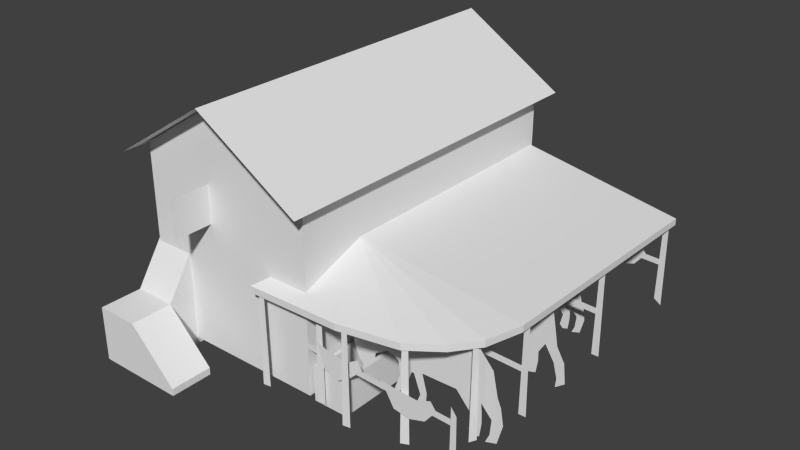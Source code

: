 # Source: H11.blend  (saved by Blender 2.63.0; exported with 4.5.12 LTS)
import bpy
from mathutils import Matrix  # noqa: F401  (used for matrix-valued properties, if any)

bpy.ops.wm.read_factory_settings(use_empty=True)
scene = bpy.context.scene
scene.name = 'Scene'

# ---- collections
col_collection_1 = bpy.data.collections.new('Collection 1'); scene.collection.children.link(col_collection_1)

# ---- world
world_world = bpy.data.worlds.new('World'); scene.world = world_world
world_world.color = (0.05088, 0.05088, 0.05088)
world_world.use_sun_shadow = False
world_world.sun_shadow_jitter_overblur = 0.0
world_world.cycles.sampling_method = 'MANUAL'
world_world.cycles.sample_map_resolution = 256

# ---- meshes
me_cube_003 = bpy.data.meshes.new('Cube.003')
me_cube_003.from_pydata([(0.009687, -18.78, -0.3999), (0.009687, -16.79, -0.3999), (2.01, -16.79, -0.3999), (2.01, -18.78, -0.3999), (0.009687, -18.78, 2.164), (0.009687, -16.79, 2.164), (2.01, -16.79, 2.164), (2.01, -18.78, 2.164), (4.207, -16.79, -0.3999), (4.207, -18.78, -0.3999), (4.207, -16.79, -0.06815), (4.207, -18.78, -0.06815), (0.009687, -15.15, -0.3999), (2.01, -15.15, -0.3999), (0.009687, -15.15, 4.601), (2.01, -15.15, 4.601), (3.561, -17.42, 5.945), (3.561, -15.5, 5.945), (3.561, -17.42, 7.73), (3.561, -15.5, 7.73), (-0.4613, -16.5, 8.324), (-0.4613, 0.6928, 8.324), (9.359, 0.6928, 8.324), (9.359, -16.5, 8.324), (4.399, 0.6928, 11.42), (4.399, -16.5, 11.42), (-0.4613, -7.904, 8.324), (0.09024, -15.52, -0.07409), (0.09024, -0.2851, -0.07409), (8.794, -0.2851, -0.07409), (8.794, -15.52, -0.07409), (0.09024, -15.52, 8.629), (0.09024, -0.2851, 8.629), (8.794, -0.2851, 8.629), (8.794, -15.52, 8.629), (4.398, -15.52, 11.38), (0.09024, -7.904, 8.629), (0.09024, -0.2851, 4.278), (0.09024, -7.904, -0.07409), (0.09024, -15.52, 4.278), (0.09024, -7.904, 4.278), (0.09024, -0.1975, -0.07409), (8.794, -0.1975, -0.07409), (0.09024, -0.1975, 8.629), (8.794, -0.1975, 8.629), (4.398, -0.1975, 11.38), (0.09024, -0.1975, 4.278), (8.794, -0.2851, 5.32), (16.49, -0.2851, 4.154), (16.27, -11.77, 4.154), (15.79, -13.49, 4.154), (14.92, -14.62, 4.154), (13.57, -15.6, 4.154), (10.84, -16.14, 4.154), (6.47, -16.21, 4.154), (8.753, -12.33, 5.32), (8.794, -0.2851, 5.87), (16.49, -0.2851, 4.463), (16.27, -11.77, 4.463), (15.79, -13.49, 4.463), (14.92, -14.62, 4.463), (13.57, -15.6, 4.463), (10.84, -16.14, 4.463), (6.47, -16.21, 4.463), (8.753, -12.33, 5.87), (15.87, -15.64, -1.501), (15.92, -15.64, 2.811), (16.22, -15.64, -1.743), (16.17, -15.64, 2.484), (15.87, -11.15, -0.09423), (15.92, -11.15, 4.459), (16.22, -11.15, -0.09423), (16.17, -11.15, 4.132), (15.87, -5.675, -0.09423), (15.92, -5.675, 4.459), (16.22, -5.675, -0.09423), (16.17, -5.675, 4.132), (15.87, -0.2015, 0.1475), (15.92, -0.2015, 4.459), (16.22, -0.2015, -0.09423), (16.17, -0.2015, 4.132), (15.24, -13.34, -0.1353), (15.57, -13.34, -0.03812), (15.66, -13.34, 0.5839), (15.65, -13.34, 1.022), (15.61, -13.34, 1.524), (16.11, -13.34, 0.9774), (16.04, -13.34, 0.2568), (15.85, -13.34, -0.1458), (16.38, -13.34, 0.02081), (16.63, -13.34, 0.9536), (16.5, -13.34, 1.706), (16.33, -13.34, 2.096), (16.1, -13.34, 3.188), (15.46, -13.34, 3.907), (14.41, -13.34, 3.981), (12.92, -13.34, 3.896), (11.35, -13.34, 3.803), (10.52, -13.34, 3.363), (9.864, -13.34, 2.654), (9.283, -13.34, 2.117), (9.244, -13.34, 1.652), (9.543, -13.34, 0.9086), (10.04, -13.34, 0.3934), (10.25, -13.34, 0.575), (10.4, -13.34, 1.541), (11.02, -13.34, 1.919), (11.32, -13.34, 1.848), (11.59, -13.34, 1.678), (11.67, -13.34, 1.042), (11.28, -13.34, -0.01296), (11.48, -13.34, 0.0009204), (11.55, -13.34, 0.155), (11.99, -13.34, 0.7036), (12.26, -13.34, 1.459), (12.38, -13.34, 1.442), (12.7, -13.34, 0.5759), (12.44, -13.34, -0.07718), (12.96, -13.34, 0.04826), (13.02, -13.34, 0.7516), (12.79, -13.34, 1.608), (14.44, -13.34, 1.639), (15.2, -13.34, 0.779), (15.06, -13.34, 0.08396), (14.52, -8.411, -0.1353), (14.85, -8.411, -0.03812), (14.94, -8.411, 0.5839), (14.93, -8.411, 1.022), (15.23, -8.411, 1.524), (15.68, -8.411, 0.7999), (15.86, -8.411, 0.09876), (15.82, -8.411, -0.3435), (16.27, -8.411, -0.003288), (16.17, -8.411, 0.956), (15.79, -8.411, 1.618), (15.66, -8.411, 2.364), (15.51, -8.411, 3.188), (14.92, -8.411, 3.88), (14.03, -8.411, 3.981), (12.92, -8.411, 3.896), (11.78, -8.411, 3.642), (10.71, -8.411, 3.679), (10.27, -8.411, 3.745), (9.486, -8.411, 3.64), (9.187, -8.411, 3.282), (9.004, -8.411, 2.501), (9.118, -8.411, 1.792), (9.394, -8.411, 1.82), (10.07, -8.411, 2.528), (10.8, -8.411, 2.476), (11.48, -8.411, 2.035), (11.75, -8.411, 1.866), (11.83, -8.411, 1.229), (11.73, -8.411, -0.07609), (11.92, -8.411, -0.1002), (11.55, -8.411, 0.155), (12.15, -8.411, 0.841), (12.26, -8.411, 1.459), (12.38, -8.411, 1.442), (12.4, -8.411, 0.5759), (12.15, -8.411, -0.07718), (12.66, -8.411, 0.04826), (12.72, -8.411, 0.7516), (12.92, -8.411, 1.688), (14.07, -8.411, 1.639), (14.48, -8.411, 0.779), (14.33, -8.411, 0.08396), (8.783, -15.57, 2.494), (15.91, -15.57, 2.21), (8.793, -15.57, 2.207), (15.92, -15.57, 1.923), (9.479, -15.59, 2.33), (9.707, -15.59, 1.674), (10.42, -15.59, 1.417), (10.96, -15.59, 1.731), (11.68, -15.59, 2.416), (11.48, -15.59, 2.816), (10.91, -15.59, 2.473), (9.822, -15.59, 2.616), (9.279, -15.59, 2.873), (12.88, -15.59, 2.036), (13.23, -15.59, 1.435), (13.98, -15.59, 1.317), (14.7, -15.59, 1.547), (15.23, -15.59, 2.213), (14.96, -15.59, 2.567), (14.32, -15.59, 2.317), (13.16, -15.59, 2.381), (12.58, -15.59, 2.453), (8.783, -0.2183, 2.494), (15.91, -0.2183, 2.21), (8.793, -0.2183, 2.207), (15.92, -0.2183, 1.923), (9.479, -0.2073, 2.33), (9.707, -0.2073, 1.674), (10.42, -0.2073, 1.417), (10.96, -0.2073, 1.731), (11.68, -0.2073, 2.416), (11.48, -0.2073, 2.816), (10.91, -0.2073, 2.473), (9.822, -0.2073, 2.616), (9.279, -0.2073, 2.873), (12.88, -0.2073, 2.036), (13.23, -0.2073, 1.435), (13.98, -0.2073, 1.317), (14.7, -0.2073, 1.547), (15.23, -0.2073, 2.213), (14.96, -0.2073, 2.567), (14.32, -0.2073, 2.317), (13.16, -0.2073, 2.381), (12.58, -0.2073, 2.453), (8.783, -5.691, 2.494), (15.91, -5.691, 2.21), (8.793, -5.691, 2.207), (15.92, -5.691, 1.923), (11.39, -5.681, 2.036), (11.74, -5.681, 1.435), (12.49, -5.681, 1.317), (13.21, -5.681, 1.547), (13.74, -5.681, 2.213), (13.47, -5.681, 2.567), (12.83, -5.681, 2.317), (11.67, -5.681, 2.381), (11.09, -5.681, 2.453), (8.783, -11.16, 2.494), (15.91, -11.16, 2.21), (8.793, -11.16, 2.207), (15.92, -11.16, 1.923), (9.479, -11.15, 2.33), (9.707, -11.15, 1.674), (10.42, -11.15, 1.417), (10.96, -11.15, 1.731), (11.68, -11.15, 2.416), (11.48, -11.15, 2.816), (10.91, -11.15, 2.473), (9.822, -11.15, 2.616), (9.279, -11.15, 2.873), (8.903, -15.35, -0.3493), (8.903, -11.58, -0.3493), (10.58, -11.58, -0.3493), (10.58, -15.35, -0.3493), (8.903, -15.35, 1.332), (8.903, -11.58, 1.332), (10.58, -11.58, 1.332), (10.58, -15.35, 1.332), (9.097, -15.15, 1.332), (9.097, -11.77, 1.332), (10.39, -11.77, 1.332), (10.39, -15.15, 1.332), (9.097, -15.15, -0.1812), (9.097, -11.77, -0.1812), (10.39, -11.77, -0.1812), (10.39, -15.15, -0.1812), (8.903, -10.42, -0.3493), (8.903, -6.653, -0.3493), (10.58, -6.653, -0.3493), (10.58, -10.42, -0.3493), (8.903, -10.42, 1.332), (8.903, -6.653, 1.332), (10.58, -6.653, 1.332), (10.58, -10.42, 1.332), (9.097, -10.23, 1.332), (9.097, -6.846, 1.332), (10.39, -6.846, 1.332), (10.39, -10.23, 1.332), (9.097, -10.23, -0.1812), (9.097, -6.846, -0.1812), (10.39, -6.846, -0.1812), (10.39, -10.23, -0.1812), (8.903, -4.947, -0.3493), (8.903, -1.179, -0.3493), (10.58, -1.179, -0.3493), (10.58, -4.947, -0.3493), (8.903, -4.947, 1.332), (8.903, -1.179, 1.332), (10.58, -1.179, 1.332), (10.58, -4.947, 1.332), (9.097, -4.754, 1.332), (9.097, -1.373, 1.332), (10.39, -1.373, 1.332), (10.39, -4.754, 1.332), (9.097, -4.754, -0.1812), (9.097, -1.373, -0.1812), (10.39, -1.373, -0.1812), (10.39, -4.754, -0.1812), (15.44, -13.83, -0.09423), (15.46, -13.78, 4.459), (15.59, -13.51, -0.09423), (15.57, -13.56, 4.132), (13.48, -15.52, -0.09423), (13.53, -15.49, 4.459), (13.81, -15.37, -0.09423), (13.76, -15.39, 4.132), (11.07, -16.09, -0.09423), (11.13, -16.08, 4.459), (11.42, -16.03, -0.09423), (11.37, -16.04, 4.132), (9.308, -15.6, -0.09423), (9.362, -15.59, 4.459), (9.66, -15.54, -0.09423), (9.606, -15.55, 4.132), (6.757, -16.13, -0.09423), (6.811, -16.12, 4.459), (7.109, -16.08, -0.09423), (7.055, -16.09, 4.132), (13.76, -4.599, -0.1826), (14.01, -4.599, -0.1086), (14.07, -4.599, 0.3651), (14.07, -4.599, 0.6989), (14.03, -4.599, 1.081), (14.42, -4.599, 0.6648), (14.36, -4.599, 0.116), (14.22, -4.599, -0.1907), (14.63, -4.599, -0.06375), (14.81, -4.599, 0.6467), (14.72, -4.599, 1.22), (14.59, -4.599, 1.517), (14.41, -4.599, 2.349), (13.92, -4.599, 2.896), (13.12, -4.599, 2.952), (11.99, -4.599, 2.888), (10.79, -4.599, 2.817), (10.16, -4.599, 2.482), (9.66, -4.599, 1.942), (9.218, -4.599, 1.533), (9.188, -4.599, 1.179), (9.416, -4.599, 0.6124), (9.798, -4.599, 0.22), (9.957, -4.599, 0.3583), (10.07, -4.599, 1.094), (10.54, -4.599, 1.382), (10.77, -4.599, 1.328), (10.97, -4.599, 1.199), (11.03, -4.599, 0.7137), (10.74, -4.599, -0.08948), (10.89, -4.599, -0.0789), (10.94, -4.599, 0.03846), (11.28, -4.599, 0.4562), (11.49, -4.599, 1.031), (11.57, -4.599, 1.018), (11.82, -4.599, 0.359), (11.62, -4.599, -0.1384), (12.02, -4.599, -0.04285), (12.06, -4.599, 0.4929), (11.89, -4.599, 1.145), (13.15, -4.599, 1.168), (13.73, -4.599, 0.5137), (13.61, -4.599, -0.01566)], [], [(4, 5, 1, 0), (5, 6, 15, 14), (7, 3, 9, 11), (7, 4, 0, 3), (0, 1, 2, 3), (7, 6, 5, 4), (10, 11, 9, 8), (10, 8, 2, 6), (3, 2, 8, 9), (6, 7, 11, 10), (14, 15, 13, 12), (14, 12, 1, 5), (6, 2, 13, 15), (2, 1, 12, 13), (18, 16, 17, 19), (25, 24, 21, 26, 20), (22, 24, 25, 23), (40, 37, 28, 38), (45, 44, 43), (33, 34, 30, 29), (34, 31, 39, 27, 30), (27, 38, 28, 29, 30), (35, 31, 34), (44, 42, 41, 46, 43), (39, 40, 38, 27), (31, 36, 40, 39), (36, 32, 37, 40), (55, 47, 49), (55, 50, 51), (55, 49, 50), (53, 54, 55), (51, 52, 55), (52, 53, 55), (47, 48, 49), (64, 58, 56), (64, 60, 59), (64, 59, 58), (62, 64, 63), (60, 64, 61), (61, 64, 62), (56, 58, 57), (60, 61, 52, 51), (61, 62, 53, 52), (62, 63, 54, 53), (56, 57, 48, 47), (63, 64, 55, 54), (57, 58, 49, 48), (47, 55, 64, 56), (58, 59, 50, 49), (59, 60, 51, 50), (66, 65, 67, 68), (70, 69, 71, 72), (74, 73, 75, 76), (78, 77, 79, 80), (99, 100, 105), (97, 98, 106), (101, 102, 105), (100, 101, 105), (107, 108, 114), (115, 120, 107), (102, 103, 104), (105, 102, 104), (92, 93, 85), (93, 94, 95), (120, 95, 96), (105, 106, 99), (106, 107, 97), (120, 96, 107), (120, 115, 116), (121, 85, 93), (114, 108, 109), (114, 115, 107), (113, 114, 109), (120, 121, 95), (119, 120, 116), (91, 85, 86), (113, 109, 110), (91, 92, 85), (95, 121, 93), (112, 113, 110), (90, 91, 86), (85, 121, 122), (84, 85, 122), (122, 123, 82), (118, 119, 116), (118, 116, 117), (90, 86, 87), (111, 112, 110), (83, 84, 122), (89, 90, 87), (83, 122, 82), (107, 96, 97), (89, 87, 88), (82, 123, 81), (98, 99, 106), (142, 143, 148), (140, 141, 149), (144, 145, 148), (143, 144, 148), (150, 151, 157), (158, 163, 150), (145, 146, 147), (148, 145, 147), (135, 136, 128), (136, 137, 138), (163, 138, 139), (148, 149, 142), (149, 150, 140), (163, 139, 150), (163, 158, 159), (164, 128, 136), (157, 151, 152), (157, 158, 150), (156, 157, 152), (163, 164, 138), (162, 163, 159), (134, 128, 129), (156, 152, 153), (134, 135, 128), (138, 164, 136), (155, 156, 153), (133, 134, 129), (128, 164, 165), (127, 128, 165), (165, 166, 125), (161, 162, 159), (161, 159, 160), (133, 129, 130), (154, 155, 153), (126, 127, 165), (132, 133, 130), (126, 165, 125), (150, 139, 140), (132, 130, 131), (125, 166, 124), (141, 142, 149), (168, 167, 169, 170), (171, 178, 179), (177, 175, 176), (171, 172, 178), (177, 178, 173), (173, 178, 172), (174, 177, 173), (177, 174, 175), (180, 187, 188), (186, 184, 185), (180, 181, 187), (186, 187, 182), (182, 187, 181), (183, 186, 182), (186, 183, 184), (190, 189, 191, 192), (193, 200, 201), (199, 197, 198), (193, 194, 200), (199, 200, 195), (195, 200, 194), (196, 199, 195), (199, 196, 197), (202, 209, 210), (208, 206, 207), (202, 203, 209), (208, 209, 204), (204, 209, 203), (205, 208, 204), (208, 205, 206), (212, 211, 213, 214), (215, 222, 223), (221, 219, 220), (215, 216, 222), (221, 222, 217), (217, 222, 216), (218, 221, 217), (221, 218, 219), (225, 224, 226, 227), (228, 235, 236), (234, 232, 233), (228, 229, 235), (234, 235, 230), (230, 235, 229), (231, 234, 230), (234, 231, 232), (241, 242, 238, 237), (242, 243, 239, 238), (243, 244, 240, 239), (244, 241, 237, 240), (237, 238, 239, 240), (248, 245, 241, 244), (250, 251, 247, 246), (247, 248, 244, 243), (245, 246, 242, 241), (246, 247, 243, 242), (252, 251, 250, 249), (251, 252, 248, 247), (252, 249, 245, 248), (249, 250, 246, 245), (257, 258, 254, 253), (258, 259, 255, 254), (259, 260, 256, 255), (260, 257, 253, 256), (253, 254, 255, 256), (264, 261, 257, 260), (266, 267, 263, 262), (263, 264, 260, 259), (261, 262, 258, 257), (262, 263, 259, 258), (268, 267, 266, 265), (267, 268, 264, 263), (268, 265, 261, 264), (265, 266, 262, 261), (273, 274, 270, 269), (274, 275, 271, 270), (275, 276, 272, 271), (276, 273, 269, 272), (269, 270, 271, 272), (280, 277, 273, 276), (282, 283, 279, 278), (279, 280, 276, 275), (277, 278, 274, 273), (278, 279, 275, 274), (284, 283, 282, 281), (283, 284, 280, 279), (284, 281, 277, 280), (281, 282, 278, 277), (286, 285, 287, 288), (290, 289, 291, 292), (294, 293, 295, 296), (298, 297, 299, 300), (302, 301, 303, 304), (323, 324, 329), (321, 322, 330), (325, 326, 329), (324, 325, 329), (331, 332, 338), (339, 344, 331), (326, 327, 328), (329, 326, 328), (316, 317, 309), (317, 318, 319), (344, 319, 320), (329, 330, 323), (330, 331, 321), (344, 320, 331), (344, 339, 340), (345, 309, 317), (338, 332, 333), (338, 339, 331), (337, 338, 333), (344, 345, 319), (343, 344, 340), (315, 309, 310), (337, 333, 334), (315, 316, 309), (319, 345, 317), (336, 337, 334), (314, 315, 310), (309, 345, 346), (308, 309, 346), (346, 347, 306), (342, 343, 340), (342, 340, 341), (314, 310, 311), (335, 336, 334), (307, 308, 346), (313, 314, 311), (307, 346, 306), (331, 320, 321), (313, 311, 312), (306, 347, 305), (322, 323, 330)])
_uv = me_cube_003.uv_layers.new(name='UVMap')
_uv.uv.foreach_set('vector', [0.07696, 0.3735, 0.1198, 0.4136, 0.1198, 0.3138, 0.07696, 0.2736, 0.1198, 0.4136, 0.1669, 0.3771, 0.2022, 0.5051, 0.1551, 0.5416, 0.1241, 0.3369, 0.1241, 0.2371, 0.1758, 0.1969, 0.1758, 0.2099, 0.1241, 0.3369, 0.07696, 0.3735, 0.07696, 0.2736, 0.1241, 0.2371, 0.07696, 0.2736, 0.1198, 0.3138, 0.1669, 0.2773, 0.1241, 0.2371, 0.1241, 0.3369, 0.1669, 0.3771, 0.1198, 0.4136, 0.07696, 0.3735, 0.2187, 0.2501, 0.1758, 0.2099, 0.1758, 0.1969, 0.2187, 0.2371, 0.2187, 0.2501, 0.2187, 0.2371, 0.1669, 0.2773, 0.1669, 0.3771, 0.1241, 0.2371, 0.1669, 0.2773, 0.2187, 0.2371, 0.1758, 0.1969, 0.1669, 0.3771, 0.1241, 0.3369, 0.1758, 0.2099, 0.2187, 0.2501, 0.1551, 0.5416, 0.2022, 0.5051, 0.2022, 0.3104, 0.1551, 0.3469, 0.1204, 0.4002, 0.1219, 0.2324, 0.08364, 0.2689, 0.08364, 0.3687, 0.1669, 0.3771, 0.1669, 0.2773, 0.2022, 0.3104, 0.2022, 0.5051, 0.1669, 0.2773, 0.1198, 0.3138, 0.1551, 0.3469, 0.2022, 0.3104, 0.2006, 0.5585, 0.2006, 0.4871, 0.2379, 0.5101, 0.2379, 0.5815, 0.6247, 0.9894, 0.2634, 0.7082, 0.3739, 0.5402, 0.5545, 0.6808, 0.7351, 0.8214, 0.7427, 0.8215, 0.6262, 1.007, 0.2488, 0.7113, 0.3601, 0.5227, 0.349, 0.3703, 0.1541, 0.5048, 0.1567, 0.3392, 0.3485, 0.2047, 0.2394, 0.7042, 0.3507, 0.5156, 0.1586, 0.677, 0.7264, 0.812, 0.3507, 0.5156, 0.3459, 0.1894, 0.7216, 0.4858, 0.3507, 0.5156, 0.1586, 0.677, 0.1562, 0.5139, 0.1538, 0.3508, 0.3459, 0.1894, 0.1538, 0.3508, 0.3439, 0.463, 0.534, 0.5753, 0.7216, 0.4858, 0.3459, 0.1894, 0.2394, 0.7042, 0.1586, 0.677, 0.3507, 0.5156, 0.3507, 0.5156, 0.3459, 0.1894, 0.1538, 0.3508, 0.1562, 0.5139, 0.1586, 0.677, 0.1562, 0.5085, 0.3503, 0.3678, 0.3479, 0.2047, 0.1556, 0.3454, 0.1567, 0.6716, 0.3527, 0.5309, 0.3503, 0.3678, 0.1562, 0.5085, 0.3519, 0.5323, 0.1576, 0.6723, 0.1541, 0.5048, 0.349, 0.3703, 0.4487, 0.5078, 0.7351, 0.7131, 0.5557, 0.3233, 0.4487, 0.5078, 0.5122, 0.3047, 0.4725, 0.3, 0.4487, 0.5078, 0.5557, 0.3233, 0.5122, 0.3047, 0.3521, 0.3373, 0.2953, 0.3666, 0.4487, 0.5078, 0.4725, 0.3, 0.4196, 0.3088, 0.4487, 0.5078, 0.4196, 0.3088, 0.3521, 0.3373, 0.4487, 0.5078, 0.7351, 0.7131, 0.8524, 0.5515, 0.5557, 0.3233, 0.4487, 0.5078, 0.5557, 0.3233, 0.7351, 0.7131, 0.4487, 0.5078, 0.4725, 0.3, 0.5122, 0.3047, 0.4487, 0.5078, 0.5122, 0.3047, 0.5557, 0.3233, 0.3521, 0.3373, 0.4487, 0.5078, 0.2953, 0.3666, 0.4725, 0.3, 0.4487, 0.5078, 0.4196, 0.3088, 0.4196, 0.3088, 0.4487, 0.5078, 0.3521, 0.3373, 0.7351, 0.7131, 0.5557, 0.3233, 0.8524, 0.5515, 0.4725, 0.3, 0.4196, 0.3088, 0.4196, 0.3088, 0.4725, 0.3, 0.4196, 0.3088, 0.3521, 0.3373, 0.3521, 0.3373, 0.4196, 0.3088, 0.3521, 0.3373, 0.2953, 0.3666, 0.2953, 0.3666, 0.3521, 0.3373, 0.7351, 0.7131, 0.8524, 0.5515, 0.8524, 0.5515, 0.7351, 0.7131, 0.2953, 0.3666, 0.4487, 0.5078, 0.4487, 0.5078, 0.2953, 0.3666, 0.8524, 0.5515, 0.5557, 0.3233, 0.5557, 0.3233, 0.8524, 0.5515, 0.7351, 0.7131, 0.4487, 0.5078, 0.4487, 0.5078, 0.7351, 0.7131, 0.5557, 0.3233, 0.5122, 0.3047, 0.5122, 0.3047, 0.5557, 0.3233, 0.5122, 0.3047, 0.4725, 0.3, 0.4725, 0.3, 0.5122, 0.3047, 0.5593, 0.3124, 0.5593, 0.1854, 0.5666, 0.1854, 0.5666, 0.3048, 0.5593, 0.3124, 0.5593, 0.1854, 0.5666, 0.1854, 0.5666, 0.3048, 0.5593, 0.3124, 0.5593, 0.1854, 0.5666, 0.1854, 0.5666, 0.3048, 0.5593, 0.3124, 0.5593, 0.1854, 0.5666, 0.1854, 0.5666, 0.3048, 0.1261, 0.9085, 0.1421, 0.9141, 0.1386, 0.8727, 0.0962, 0.904, 0.1094, 0.9119, 0.1199, 0.8637, 0.1505, 0.9063, 0.1595, 0.8839, 0.1386, 0.8727, 0.1421, 0.9141, 0.1505, 0.9063, 0.1386, 0.8727, 0.1157, 0.8469, 0.1122, 0.829, 0.09968, 0.8167, 0.09134, 0.8144, 0.08229, 0.8167, 0.1157, 0.8469, 0.1595, 0.8839, 0.1623, 0.8604, 0.1567, 0.8581, 0.1386, 0.8727, 0.1595, 0.8839, 0.1567, 0.8581, 0.01899, 0.8044, 0.02177, 0.8413, 0.03499, 0.7876, 0.02177, 0.8413, 0.0336, 0.8671, 0.05516, 0.8727, 0.08229, 0.8167, 0.05516, 0.8727, 0.07464, 0.8906, 0.1386, 0.8727, 0.1199, 0.8637, 0.1261, 0.9085, 0.1199, 0.8637, 0.1157, 0.8469, 0.0962, 0.904, 0.08229, 0.8167, 0.07464, 0.8906, 0.1157, 0.8469, 0.08229, 0.8167, 0.09134, 0.8144, 0.07464, 0.7764, 0.05238, 0.7842, 0.03499, 0.7876, 0.02177, 0.8413, 0.09968, 0.8167, 0.1122, 0.829, 0.1136, 0.8077, 0.09968, 0.8167, 0.09134, 0.8144, 0.1157, 0.8469, 0.1087, 0.7943, 0.09968, 0.8167, 0.1136, 0.8077, 0.08229, 0.8167, 0.05238, 0.7842, 0.05516, 0.8727, 0.06838, 0.7831, 0.08229, 0.8167, 0.07464, 0.7764, 0.01621, 0.7909, 0.03499, 0.7876, 0.02525, 0.7741, 0.1087, 0.7943, 0.1136, 0.8077, 0.1185, 0.7696, 0.01621, 0.7909, 0.01899, 0.8044, 0.03499, 0.7876, 0.05516, 0.8727, 0.05238, 0.7842, 0.02177, 0.8413, 0.1122, 0.773, 0.1087, 0.7943, 0.1185, 0.7696, 0.01343, 0.7696, 0.01621, 0.7909, 0.02525, 0.7741, 0.03499, 0.7876, 0.05238, 0.7842, 0.04473, 0.764, 0.03499, 0.7708, 0.03499, 0.7876, 0.04473, 0.764, 0.04473, 0.764, 0.05308, 0.7383, 0.04264, 0.7327, 0.06838, 0.7596, 0.06838, 0.7831, 0.07464, 0.7764, 0.06838, 0.7596, 0.07464, 0.7764, 0.07881, 0.754, 0.01343, 0.7696, 0.02525, 0.7741, 0.02386, 0.7506, 0.1143, 0.7685, 0.1122, 0.773, 0.1185, 0.7696, 0.03569, 0.7562, 0.03499, 0.7708, 0.04473, 0.764, 0.0169, 0.7394, 0.01343, 0.7696, 0.02386, 0.7506, 0.03569, 0.7562, 0.04473, 0.764, 0.04264, 0.7327, 0.1157, 0.8469, 0.07464, 0.8906, 0.0962, 0.904, 0.0169, 0.7394, 0.02386, 0.7506, 0.02386, 0.7293, 0.04264, 0.7327, 0.05308, 0.7383, 0.0496, 0.7304, 0.1094, 0.9119, 0.1261, 0.9085, 0.1199, 0.8637, 0.1261, 0.9085, 0.1421, 0.9141, 0.1386, 0.8727, 0.0962, 0.904, 0.1094, 0.9119, 0.1199, 0.8637, 0.1505, 0.9063, 0.1595, 0.8839, 0.1386, 0.8727, 0.1421, 0.9141, 0.1505, 0.9063, 0.1386, 0.8727, 0.1157, 0.8469, 0.1122, 0.829, 0.09968, 0.8167, 0.09134, 0.8144, 0.08229, 0.8167, 0.1157, 0.8469, 0.1595, 0.8839, 0.1623, 0.8604, 0.1567, 0.8581, 0.1386, 0.8727, 0.1595, 0.8839, 0.1567, 0.8581, 0.01899, 0.8044, 0.02177, 0.8413, 0.03499, 0.7876, 0.02177, 0.8413, 0.0336, 0.8671, 0.05516, 0.8727, 0.08229, 0.8167, 0.05516, 0.8727, 0.07464, 0.8906, 0.1386, 0.8727, 0.1199, 0.8637, 0.1261, 0.9085, 0.1199, 0.8637, 0.1157, 0.8469, 0.0962, 0.904, 0.08229, 0.8167, 0.07464, 0.8906, 0.1157, 0.8469, 0.08229, 0.8167, 0.09134, 0.8144, 0.07464, 0.7764, 0.05238, 0.7842, 0.03499, 0.7876, 0.02177, 0.8413, 0.09968, 0.8167, 0.1122, 0.829, 0.1136, 0.8077, 0.09968, 0.8167, 0.09134, 0.8144, 0.1157, 0.8469, 0.1087, 0.7943, 0.09968, 0.8167, 0.1136, 0.8077, 0.08229, 0.8167, 0.05238, 0.7842, 0.05516, 0.8727, 0.06838, 0.7831, 0.08229, 0.8167, 0.07464, 0.7764, 0.01621, 0.7909, 0.03499, 0.7876, 0.02525, 0.7741, 0.1087, 0.7943, 0.1136, 0.8077, 0.1185, 0.7696, 0.01621, 0.7909, 0.01899, 0.8044, 0.03499, 0.7876, 0.05516, 0.8727, 0.05238, 0.7842, 0.02177, 0.8413, 0.1122, 0.773, 0.1087, 0.7943, 0.1185, 0.7696, 0.01343, 0.7696, 0.01621, 0.7909, 0.02525, 0.7741, 0.03499, 0.7876, 0.05238, 0.7842, 0.04473, 0.764, 0.03499, 0.7708, 0.03499, 0.7876, 0.04473, 0.764, 0.04473, 0.764, 0.05308, 0.7383, 0.04264, 0.7327, 0.06838, 0.7596, 0.06838, 0.7831, 0.07464, 0.7764, 0.06838, 0.7596, 0.07464, 0.7764, 0.07881, 0.754, 0.01343, 0.7696, 0.02525, 0.7741, 0.02386, 0.7506, 0.1143, 0.7685, 0.1122, 0.773, 0.1185, 0.7696, 0.03569, 0.7562, 0.03499, 0.7708, 0.04473, 0.764, 0.0169, 0.7394, 0.01343, 0.7696, 0.02386, 0.7506, 0.03569, 0.7562, 0.04473, 0.764, 0.04264, 0.7327, 0.1157, 0.8469, 0.07464, 0.8906, 0.0962, 0.904, 0.0169, 0.7394, 0.02386, 0.7506, 0.02386, 0.7293, 0.04264, 0.7327, 0.05308, 0.7383, 0.0496, 0.7304, 0.1094, 0.9119, 0.1261, 0.9085, 0.1199, 0.8637, 0.475, 0.1197, 0.3234, 0.2536, 0.3211, 0.2282, 0.4726, 0.09321, 0.3367, 0.2073, 0.3495, 0.2019, 0.3336, 0.2374, 0.3704, 0.1856, 0.3898, 0.1759, 0.3972, 0.2091, 0.3367, 0.2073, 0.3386, 0.1627, 0.3495, 0.2019, 0.3704, 0.1856, 0.3495, 0.2019, 0.3599, 0.1421, 0.3599, 0.1421, 0.3495, 0.2019, 0.3386, 0.1627, 0.3793, 0.1529, 0.3704, 0.1856, 0.3599, 0.1421, 0.3704, 0.1856, 0.3793, 0.1529, 0.3898, 0.1759, 0.3367, 0.2073, 0.3495, 0.2019, 0.3336, 0.2374, 0.3704, 0.1856, 0.3898, 0.1759, 0.3972, 0.2091, 0.3367, 0.2073, 0.3386, 0.1627, 0.3495, 0.2019, 0.3704, 0.1856, 0.3495, 0.2019, 0.3599, 0.1421, 0.3599, 0.1421, 0.3495, 0.2019, 0.3386, 0.1627, 0.3793, 0.1529, 0.3704, 0.1856, 0.3599, 0.1421, 0.3704, 0.1856, 0.3793, 0.1529, 0.3898, 0.1759, 0.475, 0.1197, 0.3234, 0.2536, 0.3211, 0.2282, 0.4726, 0.09321, 0.3367, 0.2073, 0.3495, 0.2019, 0.3336, 0.2374, 0.3704, 0.1856, 0.3898, 0.1759, 0.3972, 0.2091, 0.3367, 0.2073, 0.3386, 0.1627, 0.3495, 0.2019, 0.3704, 0.1856, 0.3495, 0.2019, 0.3599, 0.1421, 0.3599, 0.1421, 0.3495, 0.2019, 0.3386, 0.1627, 0.3793, 0.1529, 0.3704, 0.1856, 0.3599, 0.1421, 0.3704, 0.1856, 0.3793, 0.1529, 0.3898, 0.1759, 0.3367, 0.2073, 0.3495, 0.2019, 0.3336, 0.2374, 0.3704, 0.1856, 0.3898, 0.1759, 0.3972, 0.2091, 0.3367, 0.2073, 0.3386, 0.1627, 0.3495, 0.2019, 0.3704, 0.1856, 0.3495, 0.2019, 0.3599, 0.1421, 0.3599, 0.1421, 0.3495, 0.2019, 0.3386, 0.1627, 0.3793, 0.1529, 0.3704, 0.1856, 0.3599, 0.1421, 0.3704, 0.1856, 0.3793, 0.1529, 0.3898, 0.1759, 0.475, 0.1197, 0.3234, 0.2536, 0.3211, 0.2282, 0.4726, 0.09321, 0.3367, 0.2073, 0.3495, 0.2019, 0.3336, 0.2374, 0.3704, 0.1856, 0.3898, 0.1759, 0.3972, 0.2091, 0.3367, 0.2073, 0.3386, 0.1627, 0.3495, 0.2019, 0.3704, 0.1856, 0.3495, 0.2019, 0.3599, 0.1421, 0.3599, 0.1421, 0.3495, 0.2019, 0.3386, 0.1627, 0.3793, 0.1529, 0.3704, 0.1856, 0.3599, 0.1421, 0.3704, 0.1856, 0.3793, 0.1529, 0.3898, 0.1759, 0.475, 0.1197, 0.3234, 0.2536, 0.3211, 0.2282, 0.4726, 0.09321, 0.3367, 0.2073, 0.3495, 0.2019, 0.3336, 0.2374, 0.3704, 0.1856, 0.3898, 0.1759, 0.3972, 0.2091, 0.3367, 0.2073, 0.3386, 0.1627, 0.3495, 0.2019, 0.3704, 0.1856, 0.3495, 0.2019, 0.3599, 0.1421, 0.3599, 0.1421, 0.3495, 0.2019, 0.3386, 0.1627, 0.3793, 0.1529, 0.3704, 0.1856, 0.3599, 0.1421, 0.3704, 0.1856, 0.3793, 0.1529, 0.3898, 0.1759, 0.3801, 0.134, 0.4252, 0.1159, 0.4045, 0.08094, 0.3594, 0.09905, 0.4285, 0.08784, 0.4372, 0.0626, 0.4231, 0.04129, 0.4144, 0.06653, 0.44, 0.07808, 0.3949, 0.0962, 0.3742, 0.06121, 0.4193, 0.0431, 0.4085, 0.07691, 0.3998, 0.1021, 0.3857, 0.08083, 0.3944, 0.0556, 0.3594, 0.09905, 0.4045, 0.08094, 0.4193, 0.0431, 0.3742, 0.06121, 0.4075, 0.2373, 0.399, 0.2588, 0.3961, 0.2627, 0.407, 0.2348, 0.5425, 0.1429, 0.5348, 0.1455, 0.5352, 0.1296, 0.5428, 0.127, 0.4373, 0.2253, 0.4075, 0.2373, 0.407, 0.2348, 0.4403, 0.2214, 0.399, 0.2588, 0.4289, 0.2468, 0.4293, 0.2493, 0.3961, 0.2627, 0.4289, 0.2468, 0.4373, 0.2253, 0.4403, 0.2214, 0.4293, 0.2493, 0.5248, 0.1626, 0.5284, 0.1339, 0.5334, 0.1466, 0.5297, 0.1753, 0.5284, 0.1339, 0.5248, 0.1626, 0.536, 0.1567, 0.5396, 0.128, 0.5478, 0.1584, 0.5554, 0.1557, 0.5558, 0.1399, 0.5481, 0.1425, 0.5297, 0.1753, 0.5334, 0.1466, 0.5446, 0.1408, 0.5409, 0.1694, 0.3801, 0.134, 0.4252, 0.1159, 0.4045, 0.08094, 0.3594, 0.09905, 0.4285, 0.08784, 0.4372, 0.0626, 0.4231, 0.04129, 0.4144, 0.06653, 0.44, 0.07808, 0.3949, 0.0962, 0.3742, 0.06121, 0.4193, 0.0431, 0.4085, 0.07691, 0.3998, 0.1021, 0.3857, 0.08083, 0.3944, 0.0556, 0.3594, 0.09905, 0.4045, 0.08094, 0.4193, 0.0431, 0.3742, 0.06121, 0.4075, 0.2373, 0.399, 0.2588, 0.3961, 0.2627, 0.407, 0.2348, 0.5425, 0.1429, 0.5348, 0.1455, 0.5352, 0.1296, 0.5428, 0.127, 0.4373, 0.2253, 0.4075, 0.2373, 0.407, 0.2348, 0.4403, 0.2214, 0.399, 0.2588, 0.4289, 0.2468, 0.4293, 0.2493, 0.3961, 0.2627, 0.4289, 0.2468, 0.4373, 0.2253, 0.4403, 0.2214, 0.4293, 0.2493, 0.5248, 0.1626, 0.5284, 0.1339, 0.5334, 0.1466, 0.5297, 0.1753, 0.5284, 0.1339, 0.5248, 0.1626, 0.536, 0.1567, 0.5396, 0.128, 0.5478, 0.1584, 0.5554, 0.1557, 0.5558, 0.1399, 0.5481, 0.1425, 0.5297, 0.1753, 0.5334, 0.1466, 0.5446, 0.1408, 0.5409, 0.1694, 0.3801, 0.134, 0.4252, 0.1159, 0.4045, 0.08094, 0.3594, 0.09905, 0.4285, 0.08784, 0.4372, 0.0626, 0.4231, 0.04129, 0.4144, 0.06653, 0.44, 0.07808, 0.3949, 0.0962, 0.3742, 0.06121, 0.4193, 0.0431, 0.4085, 0.07691, 0.3998, 0.1021, 0.3857, 0.08083, 0.3944, 0.0556, 0.3594, 0.09905, 0.4045, 0.08094, 0.4193, 0.0431, 0.3742, 0.06121, 0.4075, 0.2373, 0.399, 0.2588, 0.3961, 0.2627, 0.407, 0.2348, 0.5425, 0.1429, 0.5348, 0.1455, 0.5352, 0.1296, 0.5428, 0.127, 0.4373, 0.2253, 0.4075, 0.2373, 0.407, 0.2348, 0.4403, 0.2214, 0.399, 0.2588, 0.4289, 0.2468, 0.4293, 0.2493, 0.3961, 0.2627, 0.4289, 0.2468, 0.4373, 0.2253, 0.4403, 0.2214, 0.4293, 0.2493, 0.5248, 0.1626, 0.5284, 0.1339, 0.5334, 0.1466, 0.5297, 0.1753, 0.5284, 0.1339, 0.5248, 0.1626, 0.536, 0.1567, 0.5396, 0.128, 0.5478, 0.1584, 0.5554, 0.1557, 0.5558, 0.1399, 0.5481, 0.1425, 0.5297, 0.1753, 0.5334, 0.1466, 0.5446, 0.1408, 0.5409, 0.1694, 0.5593, 0.3124, 0.5593, 0.1854, 0.5666, 0.1854, 0.5666, 0.3048, 0.5593, 0.3124, 0.5593, 0.1854, 0.5666, 0.1854, 0.5666, 0.3048, 0.5593, 0.3124, 0.5593, 0.1854, 0.5666, 0.1854, 0.5666, 0.3048, 0.5593, 0.3124, 0.5593, 0.1854, 0.5666, 0.1854, 0.5666, 0.3048, 0.5593, 0.3124, 0.5593, 0.1854, 0.5666, 0.1854, 0.5666, 0.3048, 0.1261, 0.9085, 0.1421, 0.9141, 0.1386, 0.8727, 0.0962, 0.904, 0.1094, 0.9119, 0.1199, 0.8637, 0.1505, 0.9063, 0.1595, 0.8839, 0.1386, 0.8727, 0.1421, 0.9141, 0.1505, 0.9063, 0.1386, 0.8727, 0.1157, 0.8469, 0.1122, 0.829, 0.09968, 0.8167, 0.09134, 0.8144, 0.08229, 0.8167, 0.1157, 0.8469, 0.1595, 0.8839, 0.1623, 0.8604, 0.1567, 0.8581, 0.1386, 0.8727, 0.1595, 0.8839, 0.1567, 0.8581, 0.01899, 0.8044, 0.02177, 0.8413, 0.03499, 0.7876, 0.02177, 0.8413, 0.0336, 0.8671, 0.05516, 0.8727, 0.08229, 0.8167, 0.05516, 0.8727, 0.07464, 0.8906, 0.1386, 0.8727, 0.1199, 0.8637, 0.1261, 0.9085, 0.1199, 0.8637, 0.1157, 0.8469, 0.0962, 0.904, 0.08229, 0.8167, 0.07464, 0.8906, 0.1157, 0.8469, 0.08229, 0.8167, 0.09134, 0.8144, 0.07464, 0.7764, 0.05238, 0.7842, 0.03499, 0.7876, 0.02177, 0.8413, 0.09968, 0.8167, 0.1122, 0.829, 0.1136, 0.8077, 0.09968, 0.8167, 0.09134, 0.8144, 0.1157, 0.8469, 0.1087, 0.7943, 0.09968, 0.8167, 0.1136, 0.8077, 0.08229, 0.8167, 0.05238, 0.7842, 0.05516, 0.8727, 0.06838, 0.7831, 0.08229, 0.8167, 0.07464, 0.7764, 0.01621, 0.7909, 0.03499, 0.7876, 0.02525, 0.7741, 0.1087, 0.7943, 0.1136, 0.8077, 0.1185, 0.7696, 0.01621, 0.7909, 0.01899, 0.8044, 0.03499, 0.7876, 0.05516, 0.8727, 0.05238, 0.7842, 0.02177, 0.8413, 0.1122, 0.773, 0.1087, 0.7943, 0.1185, 0.7696, 0.01343, 0.7696, 0.01621, 0.7909, 0.02525, 0.7741, 0.03499, 0.7876, 0.05238, 0.7842, 0.04473, 0.764, 0.03499, 0.7708, 0.03499, 0.7876, 0.04473, 0.764, 0.04473, 0.764, 0.05308, 0.7383, 0.04264, 0.7327, 0.06838, 0.7596, 0.06838, 0.7831, 0.07464, 0.7764, 0.06838, 0.7596, 0.07464, 0.7764, 0.07881, 0.754, 0.01343, 0.7696, 0.02525, 0.7741, 0.02386, 0.7506, 0.1143, 0.7685, 0.1122, 0.773, 0.1185, 0.7696, 0.03569, 0.7562, 0.03499, 0.7708, 0.04473, 0.764, 0.0169, 0.7394, 0.01343, 0.7696, 0.02386, 0.7506, 0.03569, 0.7562, 0.04473, 0.764, 0.04264, 0.7327, 0.1157, 0.8469, 0.07464, 0.8906, 0.0962, 0.904, 0.0169, 0.7394, 0.02386, 0.7506, 0.02386, 0.7293, 0.04264, 0.7327, 0.05308, 0.7383, 0.0496, 0.7304, 0.1094, 0.9119, 0.1261, 0.9085, 0.1199, 0.8637])
me_cube_003.use_remesh_preserve_volume = False
me_cube_003.use_remesh_preserve_attributes = False
me_cube_003.use_mirror_vertex_groups = False
me_cube_003.update()

# ---- objects
ob_cube_003 = bpy.data.objects.new('Cube.003', me_cube_003)

# ---- transforms, parenting, visibility, modifiers, constraints
ob_cube_003.location = (0.0, 0.0, 0.0)
ob_cube_003.scale = (0.1912, 0.1912, 0.1912)
ob_cube_003.lineart.crease_threshold = 0.0

# ---- collection membership
col_collection_1.objects.link(ob_cube_003)

# ---- scene / render settings (as saved in the file)
scene.frame_start = 0; scene.frame_end = 0; scene.frame_set(1)
scene.render.engine = 'BLENDER_EEVEE_NEXT'
scene.render.image_settings.color_mode = 'RGB'
scene.render.image_settings.compression = 90
scene.render.resolution_percentage = 50
scene.render.dither_intensity = 0.0
scene.render.bake_margin = 2
scene.render.bake_bias = 0.0
scene.cycles.use_denoising = False
scene.cycles.samples = 10
scene.cycles.sampling_pattern = 'TABULATED_SOBOL'
scene.cycles.light_sampling_threshold = 0.0
scene.cycles.use_adaptive_sampling = False
scene.cycles.use_light_tree = False
scene.cycles.blur_glossy = 0.0
scene.cycles.volume_bounces = 1
scene.cycles.pixel_filter_type = 'GAUSSIAN'
scene.cycles.sample_clamp_indirect = 0.0
scene.view_settings.view_transform = 'Standard'
bpy.context.view_layer.update()

# ---- added for rendering (the .blend has no active camera and no usable light): camera, sun
cam_auto = bpy.data.cameras.new('AutoCamera')
cam_auto.lens = 50.0
cam_auto.sensor_width = 36.0
cam_auto.clip_end = 1000.0
ob_auto_camera = bpy.data.objects.new('AutoCamera', cam_auto)
scene.collection.objects.link(ob_auto_camera)
ob_auto_camera.location = (6.68613, -7.898, 5.03805)
ob_auto_camera.rotation_euler = (1.09748, -7.21219e-08, 0.694738)
scene.camera = ob_auto_camera
light_auto_sun = bpy.data.lights.new('AutoSun', 'SUN')
light_auto_sun.energy = 3.0
light_auto_sun.angle = 0.0523599
ob_auto_sun = bpy.data.objects.new('AutoSun', light_auto_sun)
scene.collection.objects.link(ob_auto_sun)
ob_auto_sun.rotation_euler = (0.872665, 0.174533, 0.523599)
bpy.context.view_layer.update()

